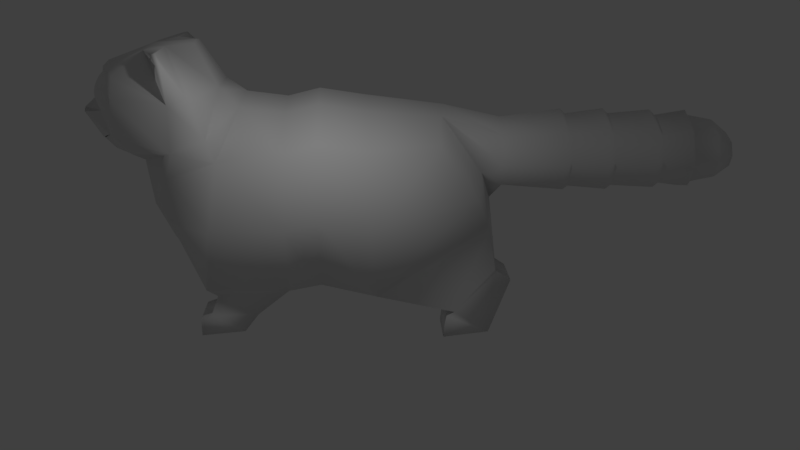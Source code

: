 # Source: ChubbyPallasCat.blend  (saved by Blender 2.79.0; exported with 4.5.12 LTS)
import bpy
from mathutils import Matrix  # noqa: F401  (used for matrix-valued properties, if any)

bpy.ops.wm.read_factory_settings(use_empty=True)
scene = bpy.context.scene
scene.name = 'Scene'

# ---- collections
col_collection_1 = bpy.data.collections.new('Collection 1'); scene.collection.children.link(col_collection_1)

# ---- materials (node trees are filled in below, after node groups)
mat_pallascat = bpy.data.materials.new('PallasCat')
mat_pallascat.alpha_threshold = 0.0
mat_pallascat.use_transparent_shadow = False
mat_pallascat.roughness = 0.5
mat_pallascat.specular_intensity = 0.0

# ---- material node trees

# ---- world
world_world = bpy.data.worlds.new('World'); scene.world = world_world
world_world.color = (0.05088, 0.05088, 0.05088)
world_world.use_sun_shadow = False
world_world.sun_shadow_jitter_overblur = 0.0
world_world.cycles.sampling_method = 'MANUAL'

# ---- cameras
cam_camera = bpy.data.cameras.new('Camera')
cam_camera.clip_end = 100.0
cam_camera.lens = 35.0
cam_camera.sensor_width = 32.0
cam_camera.sensor_height = 18.0
cam_camera.ortho_scale = 7.314
cam_camera.dof.focus_distance = 0.0
cam_camera.dof.aperture_fstop = 128.0

# ---- lights
light_lamp = bpy.data.lights.new('Lamp', 'POINT')
light_lamp.transmission_factor = 0.0
light_lamp.cutoff_distance = 30.0
light_lamp.energy = 100.0
light_lamp.shadow_buffer_clip_start = 1.001
light_lamp.shadow_soft_size = 0.1
light_lamp.shadow_maximum_resolution = 0.006
light_lamp.use_absolute_resolution = True

# ---- meshes
me_cube = bpy.data.meshes.new('Cube')
me_cube.from_pydata([(0.7202, -1.192, -0.1272), (1.287, -1.328, 1.46), (1.476, -1.192, -0.1272), (0.5431, -2.132, 2.932), (0.5431, -1.714, 1.46), (1.287, -1.628, 2.779), (1.476, -1.192, 0.1922), (0.4357, -1.022, 0.824), (1.626, 1.0, 0.8991), (1.476, -1.004, 0.2617), (1.626, 1.0, 3.438), (1.476, -0.4074, -0.05776), (1.626, -1.022, 0.824), (1.626, -0.7159, 3.139), (1.476, -0.157, 0.2716), (1.476, -0.8574, 0.6467), (1.866, 3.894, 2.005), (1.476, 3.25, 0.1746), (1.626, 3.094, 3.38), (1.476, 3.196, -0.2504), (1.476, 4.39, 0.8673), (1.476, 4.017, -0.1562), (1.626, 0.4238, 0.7887), (1.626, 0.4238, 3.297), (1.476, 3.388, 0.2471), (1.476, 4.114, 1.059), (1.866, 1.988, 0.754), (1.626, 1.816, 3.309), (0.7202, -1.192, 0.1922), (0.726, -0.3645, 3.909), (0.2895, 2.388, 0.3884), (0.726, 1.0, 0.8991), (0.7202, -0.8574, 0.6467), (0.7202, -1.004, 0.2617), (0.726, 1.816, 3.821), (0.726, 1.0, 3.95), (0.7202, -0.4074, -0.05776), (0.7202, -0.157, 0.2716), (0.4357, 0.4238, 0.7887), (0.726, 0.4238, 3.809), (0.3235, 4.121, 2.077), (0.6023, 3.184, 3.677), (0.7202, 3.388, 0.2471), (0.7202, 3.25, 0.1746), (0.7202, 3.196, -0.2504), (0.7202, 4.017, -0.1562), (0.7202, 4.39, 0.8673), (0.7202, 4.114, 1.059), (0.0, 3.965, 2.014), (0.0, 3.255, 3.781), (0.0, 1.0, 4.101), (0.0, 1.0, 0.8991), (0.0, -0.3339, 4.06), (0.0, -1.022, 0.824), (0.0, 0.4238, 0.7887), (0.0, 1.816, 3.972), (0.0, 1.988, 0.693), (0.0, -2.122, 2.947), (0.0, 0.4238, 3.961), (0.0, -1.714, 1.46), (0.6289, 3.928, 2.627), (1.457, -1.582, 2.031), (2.076, 1.0, 2.168), (1.877, -0.8687, 1.981), (1.877, 3.729, 2.478), (0.534, -2.028, 2.107), (2.076, 0.4238, 2.043), (2.076, 1.902, 2.031), (0.0, -2.028, 2.107), (0.0, -2.74, 4.636), (0.0, -1.893, 4.945), (1.024, -2.454, 4.508), (0.6358, -1.967, 4.891), (0.0, -2.859, 4.144), (1.605, -1.563, 4.775), (1.503, -1.47, 4.11), (1.167, -2.477, 4.144), (1.431, -1.662, 4.931), (1.503, -1.485, 3.271), (1.079, -2.443, 3.433), (0.2632, -1.893, 4.907), (0.4113, -2.74, 4.59), (0.4446, -2.859, 3.809), (1.605, -1.488, 4.787), (1.432, -1.588, 4.943), (0.6233, -2.689, 3.42), (0.0, -2.958, 3.292), (0.0, -3.255, 3.792), (0.2592, -3.195, 3.756), (0.0, -2.689, 3.045), (0.3271, -2.865, 3.292), (0.3048, -2.689, 3.095), (0.3762, -2.873, 3.316), (0.0, -2.984, 3.316), (0.2667, -1.157, 4.955), (0.6379, -1.593, 4.95), (1.507, -0.8686, 3.489), (0.0, -1.157, 4.993), (0.0, -0.748, 4.216), (1.505, -1.096, 4.168), (0.5077, -0.748, 4.216), (0.7815, 6.33, 2.823), (0.0, 4.305, 3.536), (0.0, 4.305, 2.241), (0.5697, 4.305, 2.386), (0.5488, 4.305, 3.301), (0.7579, 4.305, 2.825), (0.7834, 5.529, 2.823), (0.7579, 7.223, 2.825), (0.0, 5.529, 2.2), (0.5827, 5.529, 2.354), (0.0, 5.529, 3.581), (0.5604, 5.529, 3.331), (0.6958, 7.851, 2.825), (0.0, 6.33, 2.203), (0.5817, 6.33, 2.356), (0.0, 6.33, 3.578), (0.5596, 6.33, 3.329), (0.4176, 8.634, 2.842), (0.0, 7.223, 2.241), (0.5697, 7.223, 2.386), (0.0, 7.223, 3.536), (0.5488, 7.223, 3.301), (0.0, 7.851, 2.246), (0.5091, 7.851, 2.389), (0.0, 7.851, 3.531), (0.4883, 7.851, 3.298), (0.0, 8.419, 2.861), (0.0, 8.634, 2.563), (0.3275, 8.634, 2.632), (0.0, 8.634, 3.183), (0.3175, 8.634, 3.07), (0.8338, 5.434, 2.818), (0.5828, 5.434, 3.39), (0.0, 5.434, 3.672), (0.6079, 5.434, 2.291), (0.0, 5.434, 2.117), (0.0, 7.119, 2.145), (0.8168, 7.119, 2.82), (0.5994, 7.119, 2.312), (0.5752, 7.119, 3.37), (0.0, 7.119, 3.641), (0.0, 6.231, 3.673), (0.8343, 6.231, 2.818), (0.5828, 6.231, 3.391), (0.6079, 6.231, 2.29), (0.0, 6.231, 2.116), (0.0, 8.318, 2.331), (0.6035, 8.318, 2.83), (0.425, 8.318, 3.237), (0.4428, 8.318, 2.455), (0.0, 8.318, 3.437), (0.0, 7.795, 2.157), (0.7578, 7.795, 2.82), (0.5202, 7.795, 3.362), (0.5439, 7.795, 2.321), (0.0, 7.795, 3.629), (0.0, -3.1, 3.52), (0.1657, -3.115, 3.605), (0.0, -3.255, 3.776), (0.225, -3.18, 3.71), (0.0, -3.179, 3.644), (0.2083, -3.126, 3.638), (0.0715, -3.093, 3.537), (0.1148, -3.236, 3.771), (0.08874, -3.185, 3.655), (0.0, -3.253, 3.789), (0.2435, -3.173, 3.717), (0.1167, -3.227, 3.776), (0.1186, -3.101, 3.571), (0.1747, -3.215, 3.756), (0.1592, -3.204, 3.688), (0.1835, -3.213, 3.767), (0.5926, -2.566, 3.233), (0.82, -2.293, 3.106), (0.4473, -2.887, 4.289), (0.4473, -2.813, 4.434), (0.4473, -2.698, 4.549), (0.4473, -2.231, 4.623), (0.4473, -2.086, 4.549), (0.4473, -1.897, 4.289), (0.4473, -1.872, 4.128), (0.5419, -2.887, 4.258), (0.6272, -2.813, 4.376), (0.6948, -2.698, 4.469), (0.7383, -2.553, 4.529), (0.7533, -2.392, 4.549), (0.7383, -2.231, 4.529), (0.6948, -2.086, 4.469), (0.6272, -1.971, 4.376), (0.5419, -1.897, 4.258), (0.6003, -2.887, 4.178), (0.7383, -2.813, 4.223), (0.8478, -2.698, 4.258), (0.9181, -2.553, 4.281), (0.9423, -2.392, 4.289), (0.9181, -2.231, 4.281), (0.8478, -2.086, 4.258), (0.7383, -1.971, 4.223), (0.6003, -1.897, 4.178), (0.6003, -2.887, 4.079), (0.7383, -2.813, 4.034), (0.8478, -2.698, 3.998), (0.9181, -2.553, 3.975), (0.9423, -2.392, 3.967), (0.9181, -2.231, 3.975), (0.8478, -2.086, 3.998), (0.7383, -1.971, 4.034), (0.6003, -1.897, 4.079), (0.5419, -2.887, 3.998), (0.6272, -2.813, 3.881), (0.6948, -2.698, 3.788), (0.7383, -2.553, 3.728), (0.7533, -2.392, 3.707), (0.7383, -2.231, 3.728), (0.6948, -2.086, 3.788), (0.6272, -1.971, 3.881), (0.5419, -1.897, 3.998), (0.4473, -2.887, 3.967), (0.4473, -2.813, 3.822), (0.4473, -2.698, 3.707), (0.4473, -2.553, 3.633), (0.4473, -2.392, 3.608), (0.4473, -2.231, 3.633), (0.4473, -2.086, 3.707), (0.4473, -1.971, 3.822), (0.4473, -1.897, 3.967), (0.4473, -2.912, 4.128), (0.3528, -2.887, 3.998), (0.2675, -2.813, 3.881), (0.1999, -2.698, 3.788), (0.1564, -2.553, 3.728), (0.1414, -2.392, 3.707), (0.1564, -2.231, 3.728), (0.1999, -2.086, 3.788), (0.2675, -1.971, 3.881), (0.3528, -1.897, 3.998), (0.2944, -2.887, 4.079), (0.1564, -2.813, 4.034), (0.0469, -2.698, 3.998), (-0.02341, -2.553, 3.975), (-0.04764, -2.392, 3.967), (-0.02341, -2.231, 3.975), (0.0469, -2.086, 3.998), (0.1564, -1.971, 4.034), (0.2944, -1.897, 4.079), (0.2944, -2.887, 4.178), (0.1564, -2.813, 4.223), (0.0469, -2.698, 4.258), (-0.02341, -2.553, 4.281), (-0.04764, -2.392, 4.289), (-0.02341, -2.231, 4.281), (0.0469, -2.086, 4.258), (0.1564, -1.971, 4.223), (0.2944, -1.897, 4.178), (0.3528, -2.887, 4.258), (0.2675, -2.813, 4.376), (0.1999, -2.698, 4.469), (0.1564, -2.553, 4.529), (0.1414, -2.392, 4.549), (0.1564, -2.231, 4.529), (0.1999, -2.086, 4.469), (0.2675, -1.971, 4.376), (0.3528, -1.897, 4.258), (0.4473, -2.553, 4.623), (0.4473, -2.392, 4.649), (0.4473, -1.971, 4.434)], [], [(36, 0, 28, 33), (40, 47, 42, 30), (63, 13, 5, 61), (47, 46, 45, 42), (41, 49, 55, 34), (14, 15, 9, 11), (22, 12, 15, 14), (67, 27, 10, 62), (38, 54, 51, 31), (21, 24, 17, 19), (66, 23, 13, 63), (45, 44, 43, 42), (7, 53, 54, 38), (38, 37, 32, 7), (11, 36, 37, 14), (25, 47, 40, 16), (64, 67, 26, 16), (37, 36, 33, 32), (30, 56, 48, 40), (62, 10, 23, 66), (25, 24, 21, 20), (14, 37, 38, 22), (24, 42, 43, 17), (16, 26, 24, 25), (11, 9, 6, 2), (22, 38, 31, 8), (10, 35, 39, 23), (18, 41, 34, 27), (9, 33, 28, 6), (61, 65, 4, 1), (19, 44, 45, 21), (2, 0, 36, 11), (8, 31, 30, 26), (17, 43, 44, 19), (15, 32, 33, 9), (21, 45, 46, 20), (6, 28, 0, 2), (23, 39, 29, 13), (27, 34, 35, 10), (64, 60, 41, 18), (26, 30, 42, 24), (12, 7, 32, 15), (20, 46, 47, 25), (1, 4, 7, 12), (34, 55, 50, 35), (39, 58, 52, 29), (35, 50, 58, 39), (65, 68, 59, 4), (31, 51, 56, 30), (4, 59, 53, 7), (40, 48, 103, 104), (60, 40, 104, 106), (3, 57, 68, 65), (16, 40, 60, 64), (5, 3, 65, 61), (8, 62, 66, 22), (18, 27, 67, 64), (22, 66, 63, 12), (26, 67, 62, 8), (12, 63, 61, 1), (70, 80, 94, 97), (75, 72, 71, 76), (82, 81, 69, 73), (80, 70, 69, 81), (266, 179, 188, 189), (78, 75, 76, 79), (75, 78, 96, 99), (99, 95, 84, 83), (265, 264, 185, 186), (5, 78, 79, 174, 3), (82, 73, 87, 88), (79, 76, 82), (72, 80, 81, 71), (76, 71, 81, 82), (92, 88, 87, 93), (91, 90, 86, 89), (57, 3, 91, 89), (85, 82, 88, 92), (100, 94, 95, 99), (99, 96, 100), (98, 97, 94, 100), (80, 72, 95, 94), (77, 74, 83, 84), (72, 75, 74, 77), (75, 99, 83, 74), (95, 72, 77, 84), (100, 29, 52, 98), (29, 100, 96, 13), (13, 96, 78, 5), (41, 60, 106, 105), (49, 41, 105, 102), (134, 133, 112, 111), (133, 132, 107, 112), (142, 144, 117, 116), (144, 143, 101, 117), (132, 135, 110, 107), (135, 136, 109, 110), (140, 138, 108, 122), (139, 137, 119, 120), (143, 145, 115, 101), (145, 146, 114, 115), (154, 153, 113, 126), (155, 152, 123, 124), (141, 140, 122, 121), (138, 139, 120, 108), (149, 148, 118, 131), (150, 147, 128, 129), (156, 154, 126, 125), (153, 155, 124, 113), (131, 118, 127, 130), (118, 129, 128, 127), (151, 149, 131, 130), (148, 150, 129, 118), (104, 103, 136, 135), (106, 104, 135, 132), (105, 106, 132, 133), (102, 105, 133, 134), (101, 115, 139, 138), (116, 117, 140, 141), (115, 114, 137, 139), (117, 101, 138, 140), (110, 109, 146, 145), (107, 110, 145, 143), (112, 107, 143, 144), (111, 112, 144, 142), (113, 124, 150, 148), (125, 126, 149, 151), (124, 123, 147, 150), (126, 113, 148, 149), (108, 120, 155, 153), (121, 122, 154, 156), (120, 119, 152, 155), (122, 108, 153, 154), (171, 162, 160, 170), (169, 158, 162, 171), (157, 163, 165, 161), (161, 165, 164, 159), (170, 160, 167, 172), (159, 164, 168, 166), (160, 162, 167), (164, 170, 172, 168), (163, 169, 171, 165), (165, 171, 170, 164), (82, 85, 79), (3, 174, 173, 91), (91, 173, 85, 90), (173, 174, 79, 85), (175, 227, 182), (176, 175, 182, 183), (180, 266, 189, 190), (178, 265, 186, 187), (177, 176, 183, 184), (181, 180, 190), (179, 178, 187, 188), (264, 177, 184, 185), (189, 188, 197, 198), (186, 185, 194, 195), (183, 182, 191, 192), (190, 189, 198, 199), (187, 186, 195, 196), (184, 183, 192, 193), (181, 190, 199), (188, 187, 196, 197), (185, 184, 193, 194), (182, 227, 191), (194, 193, 202, 203), (191, 227, 200), (198, 197, 206, 207), (195, 194, 203, 204), (192, 191, 200, 201), (199, 198, 207, 208), (196, 195, 204, 205), (193, 192, 201, 202), (181, 199, 208), (197, 196, 205, 206), (206, 205, 214, 215), (203, 202, 211, 212), (200, 227, 209), (207, 206, 215, 216), (204, 203, 212, 213), (201, 200, 209, 210), (208, 207, 216, 217), (205, 204, 213, 214), (202, 201, 210, 211), (181, 208, 217), (211, 210, 219, 220), (181, 217, 226), (215, 214, 223, 224), (212, 211, 220, 221), (209, 227, 218), (216, 215, 224, 225), (213, 212, 221, 222), (210, 209, 218, 219), (217, 216, 225, 226), (214, 213, 222, 223), (226, 225, 235, 236), (223, 222, 232, 233), (220, 219, 229, 230), (181, 226, 236), (224, 223, 233, 234), (221, 220, 230, 231), (218, 227, 228), (225, 224, 234, 235), (222, 221, 231, 232), (219, 218, 228, 229), (232, 231, 240, 241), (229, 228, 237, 238), (236, 235, 244, 245), (233, 232, 241, 242), (230, 229, 238, 239), (181, 236, 245), (234, 233, 242, 243), (231, 230, 239, 240), (228, 227, 237), (235, 234, 243, 244), (237, 227, 246), (244, 243, 252, 253), (241, 240, 249, 250), (238, 237, 246, 247), (245, 244, 253, 254), (242, 241, 250, 251), (239, 238, 247, 248), (181, 245, 254), (243, 242, 251, 252), (240, 239, 248, 249), (249, 248, 257, 258), (246, 227, 255), (253, 252, 261, 262), (250, 249, 258, 259), (247, 246, 255, 256), (254, 253, 262, 263), (251, 250, 259, 260), (248, 247, 256, 257), (181, 254, 263), (252, 251, 260, 261), (181, 263, 180), (261, 260, 178, 179), (258, 257, 177, 264), (255, 227, 175), (262, 261, 179, 266), (259, 258, 264, 265), (256, 255, 175, 176), (263, 262, 266, 180), (260, 259, 265, 178), (257, 256, 176, 177)])
me_cube.polygons.foreach_set('use_smooth', [True] * 245)
_uv = me_cube.uv_layers.new(name='UVMap')
_uv.uv.foreach_set('vector', [0.304, 0.5057, 0.3165, 0.5618, 0.2962, 0.5682, 0.2791, 0.5577, 0.08895, 0.09305, 0.1675, 0.06627, 0.2576, 0.1248, 0.2333, 0.2216, 0.4311, 0.2611, 0.4587, 0.3586, 0.3699, 0.3476, 0.3642, 0.2817, 0.1675, 0.06627, 0.1834, 0.05186, 0.2401, 0.04718, 0.2576, 0.1248, 0.4503, 0.6613, 0.3969, 0.6501, 0.4212, 0.5324, 0.48, 0.5444, 0.4554, 0.1029, 0.4013, 0.1439, 0.3838, 0.1134, 0.4299, 0.0784, 0.5142, 0.1365, 0.3945, 0.1673, 0.4013, 0.1439, 0.4554, 0.1029, 0.6603, 0.2213, 0.6746, 0.3357, 0.608, 0.3585, 0.5877, 0.2466, 0.2443, 0.4007, 0.2023, 0.3914, 0.2084, 0.3428, 0.2701, 0.3448, 0.8083, 0.001712, 0.762, 0.04403, 0.7493, 0.04014, 0.7381, 0.005367, 0.5385, 0.246, 0.5576, 0.3561, 0.4587, 0.3586, 0.4311, 0.2611, 0.2401, 0.04718, 0.2885, 0.07767, 0.2762, 0.1125, 0.2576, 0.1248, 0.1873, 0.5443, 0.1512, 0.5202, 0.2023, 0.3914, 0.2443, 0.4007, 0.2443, 0.4007, 0.2844, 0.4753, 0.2249, 0.5503, 0.1873, 0.5443, 0.3622, 0.4822, 0.304, 0.5057, 0.2844, 0.4753, 0.3499, 0.4504, 0.1505, 0.01524, 0.1675, 0.06627, 0.08895, 0.09305, 0.08573, 0.003177, 0.8207, 0.2317, 0.6603, 0.2213, 0.6494, 0.1116, 0.8277, 0.1924, 0.2844, 0.4753, 0.304, 0.5057, 0.2791, 0.5577, 0.2249, 0.5503, 0.2333, 0.2216, 0.208, 0.2609, 0.0808, 0.122, 0.08895, 0.09305, 0.5877, 0.2466, 0.608, 0.3585, 0.5576, 0.3561, 0.5385, 0.246, 0.8358, 0.1006, 0.762, 0.04403, 0.8083, 0.001712, 0.8558, 0.08013, 0.3499, 0.4504, 0.2844, 0.4753, 0.2443, 0.4007, 0.348, 0.3875, 0.331, 0.1406, 0.2576, 0.1248, 0.2762, 0.1125, 0.3335, 0.1317, 0.8277, 0.1924, 0.6494, 0.1116, 0.762, 0.04403, 0.8358, 0.1006, 0.4299, 0.0784, 0.3838, 0.1134, 0.367, 0.11, 0.3627, 0.08305, 0.348, 0.3875, 0.2443, 0.4007, 0.2701, 0.3448, 0.3449, 0.3407, 0.5709, 0.4948, 0.4897, 0.4784, 0.5032, 0.4324, 0.5858, 0.4499, 0.5415, 0.6626, 0.4503, 0.6613, 0.48, 0.5444, 0.5631, 0.5607, 0.2841, 0.6207, 0.2791, 0.5577, 0.2962, 0.5682, 0.2976, 0.6199, 0.1525, 0.7003, 0.08068, 0.6538, 0.1244, 0.6135, 0.1822, 0.6537, 0.827, 0.9093, 0.827, 0.8451, 0.8971, 0.8451, 0.8971, 0.9108, 0.8563, 0.06442, 0.8563, 0.001224, 0.9232, 0.001224, 0.9232, 0.06442, 0.3449, 0.3407, 0.2701, 0.3448, 0.2333, 0.2216, 0.3622, 0.26, 0.3335, 0.1317, 0.2762, 0.1125, 0.2885, 0.07767, 0.3455, 0.09645, 0.2587, 0.6275, 0.2249, 0.5503, 0.2791, 0.5577, 0.2841, 0.6207, 0.2365, 0.005439, 0.2401, 0.04718, 0.1834, 0.05186, 0.1742, 0.009163, 0.2976, 0.6199, 0.2962, 0.5682, 0.3165, 0.5618, 0.3247, 0.6174, 0.5858, 0.4499, 0.5032, 0.4324, 0.5138, 0.3685, 0.6134, 0.361, 0.5631, 0.5607, 0.48, 0.5444, 0.4897, 0.4784, 0.5709, 0.4948, 0.5871, 0.7409, 0.4749, 0.7867, 0.4503, 0.6613, 0.5415, 0.6626, 0.3622, 0.26, 0.2333, 0.2216, 0.2576, 0.1248, 0.331, 0.1406, 0.248, 0.6457, 0.1873, 0.5443, 0.2249, 0.5503, 0.2587, 0.6275, 0.1742, 0.009163, 0.1834, 0.05186, 0.1675, 0.06627, 0.1505, 0.01524, 0.1822, 0.6537, 0.1244, 0.6135, 0.1873, 0.5443, 0.248, 0.6457, 0.48, 0.5444, 0.4212, 0.5324, 0.4317, 0.4666, 0.4897, 0.4784, 0.5032, 0.4324, 0.444, 0.42, 0.4545, 0.3591, 0.5138, 0.3685, 0.4897, 0.4784, 0.4317, 0.4666, 0.444, 0.42, 0.5032, 0.4324, 0.08068, 0.6538, 0.04916, 0.6227, 0.09273, 0.5803, 0.1244, 0.6135, 0.2701, 0.3448, 0.2084, 0.3428, 0.208, 0.2609, 0.2333, 0.2216, 0.1244, 0.6135, 0.09273, 0.5803, 0.1512, 0.5202, 0.1873, 0.5443, 0.4859, 0.8473, 0.4992, 0.8737, 0.466, 0.8737, 0.457, 0.8268, 0.4749, 0.7867, 0.4859, 0.8473, 0.457, 0.8268, 0.432, 0.7946, 0.03394, 0.7044, 0.001797, 0.6739, 0.04916, 0.6227, 0.08068, 0.6538, 0.6052, 0.7797, 0.4859, 0.8473, 0.4749, 0.7867, 0.5871, 0.7409, 0.1017, 0.7416, 0.03394, 0.7044, 0.08068, 0.6538, 0.1525, 0.7003, 0.5648, 0.1348, 0.5877, 0.2466, 0.5385, 0.246, 0.5142, 0.1365, 0.7829, 0.3206, 0.6746, 0.3357, 0.6603, 0.2213, 0.8207, 0.2317, 0.5142, 0.1365, 0.5385, 0.246, 0.4311, 0.2611, 0.3945, 0.1673, 0.6494, 0.1116, 0.6603, 0.2213, 0.5877, 0.2466, 0.5648, 0.1348, 0.3945, 0.1673, 0.4311, 0.2611, 0.3642, 0.2817, 0.3627, 0.2262, 0.0002473, 0.7901, 0.01955, 0.7789, 0.04847, 0.8303, 0.03039, 0.8421, 0.7938, 0.7948, 0.6876, 0.8319, 0.6956, 0.7748, 0.7178, 0.7539, 0.6679, 0.6998, 0.6498, 0.7648, 0.6139, 0.7681, 0.6201, 0.7205, 0.6534, 0.8466, 0.6288, 0.8523, 0.6139, 0.7681, 0.6498, 0.7648, 0.9001, 0.7985, 0.9068, 0.8076, 0.8889, 0.8142, 0.8888, 0.8028, 0.8265, 0.7276, 0.7938, 0.7948, 0.7178, 0.7539, 0.7415, 0.7039, 0.1791, 0.7602, 0.2487, 0.7749, 0.2206, 0.8274, 0.1655, 0.7911, 0.1655, 0.7911, 0.05959, 0.785, 0.1126, 0.7476, 0.1303, 0.748, 0.8882, 0.7199, 0.8885, 0.7023, 0.9145, 0.6934, 0.9246, 0.7081, 0.8265, 0.678, 0.8265, 0.7276, 0.7415, 0.7039, 0.7516, 0.6695, 0.7574, 0.6384, 0.6679, 0.6998, 0.6201, 0.7205, 0.6229, 0.6712, 0.6444, 0.6782, 0.7415, 0.7039, 0.7178, 0.7539, 0.6679, 0.6998, 0.6876, 0.8319, 0.6534, 0.8466, 0.6498, 0.7648, 0.6956, 0.7748, 0.7178, 0.7539, 0.6956, 0.7748, 0.6498, 0.7648, 0.6679, 0.6998, 0.686, 0.6572, 0.6444, 0.6782, 0.6229, 0.6712, 0.6556, 0.6334, 0.7028, 0.6404, 0.6849, 0.6548, 0.6642, 0.6335, 0.6911, 0.6163, 0.7387, 0.5941, 0.7574, 0.6384, 0.7028, 0.6404, 0.6911, 0.6163, 0.7056, 0.68, 0.6679, 0.6998, 0.6444, 0.6782, 0.686, 0.6572, 0.1129, 0.8661, 0.04847, 0.8303, 0.05959, 0.785, 0.1655, 0.7911, 0.1655, 0.7911, 0.2206, 0.8274, 0.1129, 0.8661, 0.07878, 0.8948, 0.03039, 0.8421, 0.04847, 0.8303, 0.1129, 0.8661, 0.01955, 0.7789, 0.0423, 0.7583, 0.05959, 0.785, 0.04847, 0.8303, 0.11, 0.7421, 0.1305, 0.7421, 0.1303, 0.748, 0.1126, 0.7476, 0.6876, 0.8319, 0.7938, 0.7948, 0.7788, 0.8531, 0.7576, 0.8605, 0.1791, 0.7602, 0.1655, 0.7911, 0.1303, 0.748, 0.1305, 0.7421, 0.05959, 0.785, 0.0423, 0.7583, 0.11, 0.7421, 0.1126, 0.7476, 0.1129, 0.8661, 0.1531, 0.8902, 0.101, 0.9235, 0.07878, 0.8948, 0.1531, 0.8902, 0.1129, 0.8661, 0.2206, 0.8274, 0.2524, 0.8438, 0.2524, 0.8438, 0.2206, 0.8274, 0.2487, 0.7749, 0.2962, 0.7645, 0.4503, 0.6613, 0.4749, 0.7867, 0.432, 0.7946, 0.4081, 0.7587, 0.3969, 0.6501, 0.4503, 0.6613, 0.4081, 0.7587, 0.3627, 0.7356, 0.7289, 0.5936, 0.7242, 0.5318, 0.7349, 0.5287, 0.7414, 0.5885, 0.7242, 0.5318, 0.7241, 0.4733, 0.7336, 0.4737, 0.7349, 0.5287, 0.8083, 0.5845, 0.8001, 0.5277, 0.8102, 0.5243, 0.8199, 0.5787, 0.8001, 0.5277, 0.7986, 0.474, 0.8077, 0.4744, 0.8102, 0.5243, 0.7241, 0.4733, 0.7238, 0.4197, 0.7348, 0.4225, 0.7336, 0.4737, 0.7238, 0.4197, 0.7302, 0.3591, 0.743, 0.363, 0.7348, 0.4225, 0.8754, 0.5199, 0.8729, 0.4752, 0.8813, 0.4757, 0.8845, 0.5161, 0.8756, 0.4345, 0.8893, 0.3876, 0.9002, 0.3933, 0.885, 0.4382, 0.7986, 0.474, 0.8002, 0.4249, 0.8105, 0.4282, 0.8077, 0.4744, 0.8002, 0.4249, 0.8104, 0.3698, 0.8223, 0.3746, 0.8105, 0.4282, 0.9254, 0.5131, 0.9204, 0.4761, 0.9252, 0.4765, 0.9305, 0.5099, 0.9257, 0.4429, 0.9432, 0.4088, 0.9493, 0.4143, 0.931, 0.4461, 0.887, 0.5684, 0.8754, 0.5199, 0.8845, 0.5161, 0.8976, 0.5618, 0.8729, 0.4752, 0.8756, 0.4345, 0.885, 0.4382, 0.8813, 0.4757, 0.9589, 0.5006, 0.9538, 0.4772, 0.9724, 0.4774, 0.9758, 0.4897, 0.9577, 0.4557, 0.9755, 0.4335, 0.991, 0.4544, 0.9751, 0.466, 0.9413, 0.5492, 0.9254, 0.5131, 0.9305, 0.5099, 0.9469, 0.5429, 0.9204, 0.4761, 0.9257, 0.4429, 0.931, 0.4461, 0.9252, 0.4765, 0.9758, 0.4897, 0.9724, 0.4774, 0.9998, 0.4781, 0.9911, 0.504, 0.9724, 0.4774, 0.9751, 0.466, 0.991, 0.4544, 0.9998, 0.4781, 0.9737, 0.5256, 0.9589, 0.5006, 0.9758, 0.4897, 0.9911, 0.504, 0.9538, 0.4772, 0.9577, 0.4557, 0.9751, 0.466, 0.9724, 0.4774, 0.6149, 0.4237, 0.6139, 0.3611, 0.7302, 0.3591, 0.7238, 0.4197, 0.6151, 0.4733, 0.6149, 0.4237, 0.7238, 0.4197, 0.7241, 0.4733, 0.6146, 0.527, 0.6151, 0.4733, 0.7241, 0.4733, 0.7242, 0.5318, 0.6139, 0.5891, 0.6146, 0.527, 0.7242, 0.5318, 0.7289, 0.5936, 0.8077, 0.4744, 0.8105, 0.4282, 0.8756, 0.4345, 0.8729, 0.4752, 0.8199, 0.5787, 0.8102, 0.5243, 0.8754, 0.5199, 0.887, 0.5684, 0.8105, 0.4282, 0.8223, 0.3746, 0.8893, 0.3876, 0.8756, 0.4345, 0.8102, 0.5243, 0.8077, 0.4744, 0.8729, 0.4752, 0.8754, 0.5199, 0.7348, 0.4225, 0.743, 0.363, 0.8104, 0.3698, 0.8002, 0.4249, 0.7336, 0.4737, 0.7348, 0.4225, 0.8002, 0.4249, 0.7986, 0.474, 0.7349, 0.5287, 0.7336, 0.4737, 0.7986, 0.474, 0.8001, 0.5277, 0.7414, 0.5885, 0.7349, 0.5287, 0.8001, 0.5277, 0.8083, 0.5845, 0.9252, 0.4765, 0.931, 0.4461, 0.9577, 0.4557, 0.9538, 0.4772, 0.9469, 0.5429, 0.9305, 0.5099, 0.9589, 0.5006, 0.9737, 0.5256, 0.931, 0.4461, 0.9493, 0.4143, 0.9755, 0.4335, 0.9577, 0.4557, 0.9305, 0.5099, 0.9252, 0.4765, 0.9538, 0.4772, 0.9589, 0.5006, 0.8813, 0.4757, 0.885, 0.4382, 0.9257, 0.4429, 0.9204, 0.4761, 0.8976, 0.5618, 0.8845, 0.5161, 0.9254, 0.5131, 0.9413, 0.5492, 0.885, 0.4382, 0.9002, 0.3933, 0.9432, 0.4088, 0.9257, 0.4429, 0.8845, 0.5161, 0.8813, 0.4757, 0.9204, 0.4761, 0.9254, 0.5131, 0.3124, 0.763, 0.3211, 0.763, 0.3153, 0.7683, 0.3088, 0.7677, 0.3214, 0.7529, 0.3214, 0.7582, 0.3211, 0.763, 0.3124, 0.763, 0.3181, 0.7421, 0.3211, 0.7478, 0.3115, 0.7564, 0.3078, 0.7497, 0.3078, 0.7497, 0.3115, 0.7564, 0.3044, 0.7645, 0.2975, 0.7577, 0.3088, 0.7677, 0.3153, 0.7683, 0.3162, 0.7699, 0.3087, 0.7689, 0.2975, 0.7577, 0.3044, 0.7645, 0.3041, 0.7652, 0.2967, 0.7585, 0.3153, 0.7683, 0.3211, 0.763, 0.3162, 0.7699, 0.3044, 0.7645, 0.3088, 0.7677, 0.3087, 0.7689, 0.3041, 0.7652, 0.3211, 0.7478, 0.3214, 0.7529, 0.3124, 0.763, 0.3115, 0.7564, 0.3115, 0.7564, 0.3124, 0.763, 0.3088, 0.7677, 0.3044, 0.7645, 0.6679, 0.6998, 0.7056, 0.68, 0.7415, 0.7039, 0.7574, 0.6384, 0.7516, 0.6695, 0.719, 0.6652, 0.7028, 0.6404, 0.7028, 0.6404, 0.719, 0.6652, 0.7056, 0.68, 0.6849, 0.6548, 0.719, 0.6652, 0.7516, 0.6695, 0.7415, 0.7039, 0.7056, 0.68, 0.8881, 0.6672, 0.8878, 0.6574, 0.8937, 0.665, 0.8884, 0.6773, 0.8881, 0.6672, 0.8937, 0.665, 0.8999, 0.673, 0.8939, 0.7906, 0.9001, 0.7985, 0.8888, 0.8028, 0.8883, 0.7928, 0.9147, 0.8187, 0.9247, 0.8331, 0.8895, 0.8447, 0.8889, 0.828, 0.8887, 0.6886, 0.8884, 0.6773, 0.8999, 0.673, 0.9066, 0.6821, 0.8879, 0.7831, 0.8939, 0.7906, 0.8883, 0.7928, 0.9068, 0.8076, 0.9147, 0.8187, 0.8889, 0.828, 0.8889, 0.8142, 0.8885, 0.7023, 0.8887, 0.6886, 0.9066, 0.6821, 0.9145, 0.6934, 0.8888, 0.8028, 0.8889, 0.8142, 0.8703, 0.809, 0.8771, 0.7996, 0.9246, 0.7081, 0.9145, 0.6934, 0.9306, 0.671, 0.9475, 0.6771, 0.8999, 0.673, 0.8937, 0.665, 0.8971, 0.6601, 0.9068, 0.6629, 0.8883, 0.7928, 0.8888, 0.8028, 0.8771, 0.7996, 0.8825, 0.7911, 0.8889, 0.828, 0.8895, 0.8447, 0.8531, 0.8356, 0.8626, 0.8203, 0.9066, 0.6821, 0.8999, 0.673, 0.9068, 0.6629, 0.9175, 0.6664, 0.8879, 0.7831, 0.8883, 0.7928, 0.8825, 0.7911, 0.8889, 0.8142, 0.8889, 0.828, 0.8626, 0.8203, 0.8703, 0.809, 0.9145, 0.6934, 0.9066, 0.6821, 0.9175, 0.6664, 0.9306, 0.671, 0.8937, 0.665, 0.8878, 0.6574, 0.8971, 0.6601, 0.9306, 0.671, 0.9175, 0.6664, 0.9171, 0.6473, 0.9304, 0.6433, 0.8971, 0.6601, 0.8878, 0.6574, 0.8968, 0.6541, 0.8771, 0.7996, 0.8703, 0.809, 0.859, 0.7935, 0.8696, 0.7901, 0.9475, 0.6771, 0.9306, 0.671, 0.9304, 0.6433, 0.9478, 0.6382, 0.9068, 0.6629, 0.8971, 0.6601, 0.8968, 0.6541, 0.9063, 0.6508, 0.8825, 0.7911, 0.8771, 0.7996, 0.8696, 0.7901, 0.8789, 0.7864, 0.8626, 0.8203, 0.8531, 0.8356, 0.827, 0.805, 0.8456, 0.7983, 0.9175, 0.6664, 0.9068, 0.6629, 0.9063, 0.6508, 0.9171, 0.6473, 0.8879, 0.7831, 0.8825, 0.7911, 0.8789, 0.7864, 0.8703, 0.809, 0.8626, 0.8203, 0.8456, 0.7983, 0.859, 0.7935, 0.859, 0.7935, 0.8456, 0.7983, 0.8446, 0.77, 0.858, 0.7744, 0.9304, 0.6433, 0.9171, 0.6473, 0.9054, 0.6319, 0.9139, 0.6208, 0.8968, 0.6541, 0.8878, 0.6574, 0.8931, 0.6495, 0.8696, 0.7901, 0.859, 0.7935, 0.858, 0.7744, 0.869, 0.7779, 0.9478, 0.6382, 0.9304, 0.6433, 0.9139, 0.6208, 0.925, 0.6065, 0.9063, 0.6508, 0.8968, 0.6541, 0.8931, 0.6495, 0.8987, 0.6413, 0.8789, 0.7864, 0.8696, 0.7901, 0.869, 0.7779, 0.8787, 0.7805, 0.8456, 0.7983, 0.827, 0.805, 0.827, 0.764, 0.8446, 0.77, 0.9171, 0.6473, 0.9063, 0.6508, 0.8987, 0.6413, 0.9054, 0.6319, 0.8879, 0.7831, 0.8789, 0.7864, 0.8787, 0.7805, 0.9054, 0.6319, 0.8987, 0.6413, 0.8872, 0.6375, 0.8869, 0.6262, 0.8879, 0.7831, 0.8787, 0.7805, 0.8818, 0.7755, 0.858, 0.7744, 0.8446, 0.77, 0.8607, 0.747, 0.8688, 0.7584, 0.9139, 0.6208, 0.9054, 0.6319, 0.8869, 0.6262, 0.8873, 0.6123, 0.8931, 0.6495, 0.8878, 0.6574, 0.8874, 0.6477, 0.869, 0.7779, 0.858, 0.7744, 0.8688, 0.7584, 0.8757, 0.7676, 0.925, 0.6065, 0.9139, 0.6208, 0.8873, 0.6123, 0.8879, 0.5941, 0.8987, 0.6413, 0.8931, 0.6495, 0.8874, 0.6477, 0.8872, 0.6375, 0.8787, 0.7805, 0.869, 0.7779, 0.8757, 0.7676, 0.8818, 0.7755, 0.8446, 0.77, 0.827, 0.764, 0.8504, 0.7323, 0.8607, 0.747, 0.8818, 0.7755, 0.8757, 0.7676, 0.8872, 0.7631, 0.8874, 0.7734, 0.8607, 0.747, 0.8504, 0.7323, 0.8867, 0.7204, 0.887, 0.7377, 0.8869, 0.6262, 0.8872, 0.6375, 0.8756, 0.6419, 0.8688, 0.6326, 0.8879, 0.7831, 0.8818, 0.7755, 0.8874, 0.7734, 0.8688, 0.7584, 0.8607, 0.747, 0.887, 0.7377, 0.8868, 0.7517, 0.8873, 0.6123, 0.8869, 0.6262, 0.8688, 0.6326, 0.8608, 0.6211, 0.8874, 0.6477, 0.8878, 0.6574, 0.8819, 0.6499, 0.8757, 0.7676, 0.8688, 0.7584, 0.8868, 0.7517, 0.8872, 0.7631, 0.8879, 0.5941, 0.8873, 0.6123, 0.8608, 0.6211, 0.8505, 0.606, 0.8872, 0.6375, 0.8874, 0.6477, 0.8819, 0.6499, 0.8756, 0.6419, 0.8505, 0.606, 0.8608, 0.6211, 0.8445, 0.644, 0.827, 0.6379, 0.8756, 0.6419, 0.8819, 0.6499, 0.8785, 0.6548, 0.8687, 0.6521, 0.8874, 0.7734, 0.8872, 0.7631, 0.899, 0.7668, 0.8932, 0.775, 0.887, 0.7377, 0.8867, 0.7204, 0.9247, 0.7304, 0.9135, 0.7463, 0.8688, 0.6326, 0.8756, 0.6419, 0.8687, 0.6521, 0.8578, 0.6486, 0.8879, 0.7831, 0.8874, 0.7734, 0.8932, 0.775, 0.8868, 0.7517, 0.887, 0.7377, 0.9135, 0.7463, 0.9052, 0.7572, 0.8608, 0.6211, 0.8688, 0.6326, 0.8578, 0.6486, 0.8445, 0.644, 0.8819, 0.6499, 0.8878, 0.6574, 0.8785, 0.6548, 0.8872, 0.7631, 0.8868, 0.7517, 0.9052, 0.7572, 0.899, 0.7668, 0.8785, 0.6548, 0.8878, 0.6574, 0.8786, 0.6608, 0.899, 0.7668, 0.9052, 0.7572, 0.917, 0.7725, 0.9062, 0.7764, 0.827, 0.6379, 0.8445, 0.644, 0.8453, 0.672, 0.827, 0.6784, 0.8687, 0.6521, 0.8785, 0.6548, 0.8786, 0.6608, 0.8693, 0.6643, 0.8932, 0.775, 0.899, 0.7668, 0.9062, 0.7764, 0.8969, 0.7796, 0.9135, 0.7463, 0.9247, 0.7304, 0.9481, 0.7632, 0.9304, 0.7685, 0.8578, 0.6486, 0.8687, 0.6521, 0.8693, 0.6643, 0.8585, 0.6679, 0.8879, 0.7831, 0.8932, 0.775, 0.8969, 0.7796, 0.9052, 0.7572, 0.9135, 0.7463, 0.9304, 0.7685, 0.917, 0.7725, 0.8445, 0.644, 0.8578, 0.6486, 0.8585, 0.6679, 0.8453, 0.672, 0.8453, 0.672, 0.8585, 0.6679, 0.8703, 0.6832, 0.8619, 0.6945, 0.8786, 0.6608, 0.8878, 0.6574, 0.8824, 0.6654, 0.9062, 0.7764, 0.917, 0.7725, 0.9176, 0.7918, 0.9068, 0.7884, 0.827, 0.6784, 0.8453, 0.672, 0.8619, 0.6945, 0.8522, 0.7086, 0.8693, 0.6643, 0.8786, 0.6608, 0.8824, 0.6654, 0.8769, 0.6736, 0.8969, 0.7796, 0.9062, 0.7764, 0.9068, 0.7884, 0.8972, 0.7856, 0.9304, 0.7685, 0.9481, 0.7632, 0.9476, 0.8024, 0.9306, 0.7963, 0.8585, 0.6679, 0.8693, 0.6643, 0.8769, 0.6736, 0.8703, 0.6832, 0.8879, 0.7831, 0.8969, 0.7796, 0.8972, 0.7856, 0.917, 0.7725, 0.9304, 0.7685, 0.9306, 0.7963, 0.9176, 0.7918, 0.8879, 0.7831, 0.8972, 0.7856, 0.8939, 0.7906, 0.9176, 0.7918, 0.9306, 0.7963, 0.9147, 0.8187, 0.9068, 0.8076, 0.8619, 0.6945, 0.8703, 0.6832, 0.8887, 0.6886, 0.8885, 0.7023, 0.8824, 0.6654, 0.8878, 0.6574, 0.8881, 0.6672, 0.9068, 0.7884, 0.9176, 0.7918, 0.9068, 0.8076, 0.9001, 0.7985, 0.8522, 0.7086, 0.8619, 0.6945, 0.8885, 0.7023, 0.8882, 0.7199, 0.8769, 0.6736, 0.8824, 0.6654, 0.8881, 0.6672, 0.8884, 0.6773, 0.8972, 0.7856, 0.9068, 0.7884, 0.9001, 0.7985, 0.8939, 0.7906, 0.9306, 0.7963, 0.9476, 0.8024, 0.9247, 0.8331, 0.9147, 0.8187, 0.8703, 0.6832, 0.8769, 0.6736, 0.8884, 0.6773, 0.8887, 0.6886])
me_cube.materials.append(mat_pallascat)
me_cube.use_remesh_preserve_volume = False
me_cube.use_remesh_preserve_attributes = False
me_cube.use_mirror_vertex_groups = False
me_cube.update()
arm_armature_001 = bpy.data.armatures.new('Armature.001')  # bones are not reproduced

# ---- objects
ob_lamp = bpy.data.objects.new('Lamp', light_lamp)
ob_camera = bpy.data.objects.new('Camera', cam_camera)
ob_catarmature = bpy.data.objects.new('CatArmature', arm_armature_001)
ob_cube = bpy.data.objects.new('Cube', me_cube)

# ---- transforms, parenting, visibility, modifiers, constraints
ob_lamp.location = (4.076, 1.005, 5.904)
ob_lamp.rotation_euler = (0.6503, 0.05522, 1.866)
ob_lamp.lock_rotations_4d = False
ob_lamp.empty_display_type = 'ARROWS'
ob_lamp.color = (0.0, 0.0, 0.0, 0.0)
ob_lamp.lineart.crease_threshold = 0.0
ob_camera.location = (15.91, 1.796, 7.101)
ob_camera.rotation_euler = (1.228, -2.163e-06, 1.529)
ob_camera.lock_rotations_4d = False
ob_camera.empty_display_type = 'ARROWS'
ob_camera.color = (0.0, 0.0, 0.0, 0.0)
ob_camera.display_type = 'WIRE'
ob_camera.lineart.crease_threshold = 0.0
ob_catarmature.location = (2.997e-08, 5.355, 7.3)
ob_catarmature.rotation_euler = (1.559, 2.22e-16, 2.194e-16)
ob_catarmature.scale = (2.121, 2.121, 2.121)
ob_catarmature.show_in_front = True
ob_catarmature.lineart.crease_threshold = 0.0
ob_cube.parent = ob_catarmature
ob_cube.matrix_parent_inverse = Matrix(((0.4714, -1.735e-17, 0.0, -1.413e-08), (1.034e-16, 0.005676, 0.4714, -3.472), (1.047e-16, -0.4714, 0.005676, 2.483), (0.0, 0.0, 0.0, 1.0)))
ob_cube.location = (0.0, 0.0, 0.0)
ob_cube.lock_rotations_4d = False
ob_cube.empty_display_type = 'ARROWS'
ob_cube.lineart.crease_threshold = 0.0
_vg = ob_cube.vertex_groups.new(name='Bone')
for _i, _w in zip([18, 34, 40, 41, 48, 49, 55, 56, 60, 64, 102, 103, 104, 105, 106, 107, 109, 110, 111, 112, 132, 133, 134, 135, 136, 146], [0.05459, 0.02112, 0.2885, 0.1431, 0.4433, 0.5162, 0.08941, 0.02174, 0.6716, 0.05862, 0.8255, 0.6716, 0.7401, 0.8563, 0.8343, 0.04412, 0.07489, 0.05656, 0.05656, 0.02624, 0.1277, 0.1073, 0.1468, 0.1395, 0.1713, 0.007881]): _vg.add([_i], _w, 'REPLACE')
_vg = ob_cube.vertex_groups.new(name='Bone.003')
for _i, _w in zip([8, 10, 13, 18, 23, 27, 29, 31, 34, 35, 39, 41, 49, 50, 51, 52, 54, 55, 56, 58, 60, 62, 64, 66, 67, 98, 102, 105], [0.07849, 0.5645, 0.04032, 0.5222, 0.2001, 0.6277, 0.05702, 0.06645, 0.6869, 0.5905, 0.1797, 0.4344, 0.2235, 0.2792, 0.131, 0.05932, 0.02485, 0.3363, 0.001735, 0.1361, 0.06123, 0.3307, 0.07328, 0.1025, 0.1591, 0.002935, 0.01243, 0.008746]): _vg.add([_i], _w, 'REPLACE')
_vg = ob_cube.vertex_groups.new(name='Bone.002')
for _i, _w in zip([3, 5, 10, 13, 23, 27, 29, 34, 35, 39, 50, 52, 55, 57, 58, 59, 61, 62, 63, 65, 66, 68, 72, 74, 75, 77, 78, 79, 83, 84, 86, 89, 90, 91, 94, 95, 96, 97, 98, 99, 100, 173, 174], [0.01371, 0.08786, 0.1937, 0.4705, 0.5089, 0.05943, 0.6172, 0.05249, 0.209, 0.6395, 0.2336, 0.5656, 0.06088, 0.05233, 0.5946, 0.02747, 0.004596, 0.06493, 0.02024, 0.05868, 0.08079, 0.1608, 0.01365, 0.06227, 0.06536, 0.05329, 0.1004, 0.005334, 0.06569, 0.05543, 0.00519, 0.01213, 0.001436, 0.006705, 0.07776, 0.05632, 0.2456, 0.09218, 0.2591, 0.1154, 0.2305, 0.005251, 0.009382]): _vg.add([_i], _w, 'REPLACE')
_vg = ob_cube.vertex_groups.new(name='Neck')
for _i, _w in zip([1, 3, 5, 13, 23, 29, 52, 57, 59, 61, 65, 68, 71, 72, 74, 75, 76, 77, 78, 79, 82, 83, 84, 85, 86, 87, 88, 89, 90, 91, 92, 93, 95, 96, 98, 99, 100, 173, 174], [0.001128, 0.1269, 0.4094, 0.1485, 0.01816, 0.05593, 0.003132, 0.239, 0.0116, 0.08132, 0.07791, 0.1064, 0.009783, 0.01689, 0.08291, 0.1264, 0.05635, 0.06283, 0.432, 0.1078, 0.002649, 0.08304, 0.06346, 0.0666, 0.1179, 0.002357, 0.01001, 0.1349, 0.1079, 0.1202, 0.03794, 0.01959, 0.0277, 0.3449, 0.007242, 0.1245, 0.05401, 0.08968, 0.117]): _vg.add([_i], _w, 'REPLACE')
_vg = ob_cube.vertex_groups.new(name='Head')
for _i, _w in zip([3, 4, 5, 13, 23, 29, 39, 50, 52, 57, 58, 59, 61, 65, 68, 69, 70, 71, 72, 73, 74, 75, 76, 77, 78, 79, 80, 81, 82, 83, 84, 85, 86, 87, 88, 89, 90, 91, 92, 93, 94, 95, 96, 97, 98, 99, 100, 157, 158, 159, 160, 161, 162, 163, 164, 165, 166, 167, 168, 169, 170, 171, 172, 173, 174, 175, 176, 177, 178, 179, 180, 181, 182, 183, 184, 185, 186, 187, 188, 189, 190, 191, 192, 193, 194, 195, 196, 197, 198, 199, 200, 201, 202, 203, 204, 205, 206, 207, 208, 209, 210, 211, 212, 213, 214, 215, 216, 217, 218, 219, 220, 221, 222, 223, 224, 225, 226, 227, 228, 229, 230, 231, 232, 233, 234, 235, 236, 237, 238, 239, 240, 241, 242, 243, 244, 245, 246, 247, 248, 249, 250, 251, 252, 253, 254, 255, 256, 257, 258, 259, 260, 261, 262, 263, 264, 265, 266], [0.6741, 0.02215, 0.2036, 0.1186, 0.03083, 0.2103, 0.06539, 0.02054, 0.2806, 0.5214, 0.09934, 0.06131, 0.05588, 0.1688, 0.223, 0.9829, 0.9635, 0.9379, 0.9191, 0.9655, 0.822, 0.763, 0.8934, 0.8576, 0.3385, 0.7983, 0.9597, 0.9746, 0.9496, 0.818, 0.8544, 0.8749, 0.7504, 0.9501, 0.943, 0.715, 0.7736, 0.7377, 0.9171, 0.9341, 0.8792, 0.8842, 0.2862, 0.8643, 0.6526, 0.709, 0.661, 1.0, 1.0, 1.0, 1.0, 1.0, 1.0, 1.0, 1.0, 1.0, 1.0, 1.0, 1.0, 1.0, 1.0, 1.0, 1.0, 0.798, 0.7383, 1.0, 1.0, 1.0, 1.0, 1.0, 1.0, 1.0, 1.0, 1.0, 1.0, 1.0, 1.0, 1.0, 1.0, 1.0, 1.0, 1.0, 1.0, 1.0, 1.0, 1.0, 1.0, 1.0, 1.0, 1.0, 1.0, 1.0, 1.0, 1.0, 1.0, 1.0, 1.0, 1.0, 1.0, 1.0, 1.0, 1.0, 1.0, 1.0, 1.0, 1.0, 1.0, 1.0, 1.0, 1.0, 1.0, 1.0, 1.0, 1.0, 1.0, 1.0, 1.0, 1.0, 1.0, 1.0, 1.0, 1.0, 1.0, 1.0, 1.0, 1.0, 1.0, 1.0, 1.0, 1.0, 1.0, 1.0, 1.0, 1.0, 1.0, 1.0, 1.0, 1.0, 1.0, 1.0, 1.0, 1.0, 1.0, 1.0, 1.0, 1.0, 1.0, 1.0, 1.0, 1.0, 1.0, 1.0, 1.0, 1.0, 1.0, 1.0, 1.0]): _vg.add([_i], _w, 'REPLACE')
_vg = ob_cube.vertex_groups.new(name='Shoulder.L')
for _i, _w in zip([1, 3, 4, 5, 7, 12, 13, 31, 32, 33, 37, 38, 51, 53, 54, 57, 59, 61, 63, 65, 68, 78, 79, 85, 86, 89, 90, 91, 96, 173, 174], [0.6735, 0.1419, 0.8191, 0.2043, 0.5635, 0.1022, 0.03035, 0.0005537, 0.1357, 0.01694, 0.01102, 0.05824, 0.03357, 0.6162, 0.1288, 0.165, 0.7575, 0.6661, 0.06638, 0.6343, 0.4577, 0.07205, 0.04804, 0.009393, 0.08857, 0.1023, 0.07778, 0.09696, 0.00917, 0.06014, 0.0934]): _vg.add([_i], _w, 'REPLACE')
_vg = ob_cube.vertex_groups.new(name='Shoulder2.L')
for _i, _w in zip([1, 5, 7, 8, 10, 12, 13, 22, 23, 26, 27, 30, 31, 37, 38, 51, 53, 54, 56, 59, 61, 62, 63, 65, 66, 67, 78, 96], [0.05936, 0.07133, 0.04596, 0.3845, 0.07178, 0.07932, 0.1445, 0.1196, 0.1245, 0.04753, 0.008601, 0.009487, 0.419, 0.08722, 0.5103, 0.3393, 0.08875, 0.4631, 0.08529, 0.007432, 0.1378, 0.2553, 0.7764, 0.01608, 0.5899, 0.06012, 0.02609, 0.05442]): _vg.add([_i], _w, 'REPLACE')
_vg = ob_cube.vertex_groups.new(name='UpperArm.L')
for _i, _w in zip([1, 4, 7, 8, 12, 14, 15, 22, 31, 32, 37, 38, 51, 53, 54, 62, 63, 66], [0.1389, 0.01226, 0.04332, 0.1867, 0.5964, 0.04397, 0.06671, 0.6807, 0.09917, 0.009432, 0.004641, 0.09905, 0.073, 0.02731, 0.07707, 0.06433, 0.05368, 0.09721]): _vg.add([_i], _w, 'REPLACE')
_vg = ob_cube.vertex_groups.new(name='Arm.L')
for _i, _w in zip([0, 1, 4, 7, 8, 9, 11, 12, 14, 15, 22, 28, 31, 32, 33, 36, 37, 38, 51, 53, 54, 59], [0.1316, 0.05959, 0.03658, 0.2787, 0.03826, 0.08537, 0.06717, 0.1853, 0.8661, 0.8069, 0.1121, 0.2123, 0.0694, 0.7111, 0.5605, 0.234, 0.7234, 0.2037, 0.07662, 0.1812, 0.1592, 0.0483]): _vg.add([_i], _w, 'REPLACE')
_vg = ob_cube.vertex_groups.new(name='Shoulder.R')
_vg = ob_cube.vertex_groups.new(name='Shoulder2.R')
_vg = ob_cube.vertex_groups.new(name='UpperArm.R')
_vg = ob_cube.vertex_groups.new(name='Arm.R')
_vg = ob_cube.vertex_groups.new(name='Hip.L')
for _i, _w in zip([16, 18, 25, 26, 27, 40, 41, 47, 48, 60, 62, 64, 67, 103, 104, 106], [0.9219, 0.2271, 0.08515, 0.05482, 0.06461, 0.4329, 0.0002253, 0.03034, 0.2601, 0.1545, 0.01681, 0.7984, 0.1016, 0.09251, 0.07552, 0.03576]): _vg.add([_i], _w, 'REPLACE')
_vg = ob_cube.vertex_groups.new(name='Thigh.L')
for _i, _w in zip([8, 10, 18, 22, 23, 24, 26, 27, 30, 31, 38, 42, 48, 51, 54, 56, 62, 64, 66, 67], [0.2079, 0.05115, 0.05005, 0.01016, 0.002194, 0.05832, 0.7155, 0.1168, 0.4466, 0.1765, 0.0341, 0.04736, 0.07038, 0.1811, 0.05919, 0.4553, 0.1914, 0.01998, 0.05546, 0.5881]): _vg.add([_i], _w, 'REPLACE')
_vg = ob_cube.vertex_groups.new(name='Knee.L')
for _i, _w in zip([16, 17, 20, 24, 25, 26, 30, 31, 40, 42, 43, 46, 47, 48, 51, 54, 56, 103, 104], [0.02395, 0.07074, 0.1323, 0.1446, 0.7728, 0.05274, 0.4325, 0.09455, 0.1933, 0.6671, 0.1489, 0.05676, 0.8226, 0.1657, 0.1062, 0.01616, 0.2968, 0.03068, 0.008206]): _vg.add([_i], _w, 'REPLACE')
_vg = ob_cube.vertex_groups.new(name='Ankle.L')
for _i, _w in zip([17, 19, 20, 21, 24, 25, 26, 42, 43, 44, 45, 46, 47], [0.267, 0.1769, 0.8452, 0.9202, 0.6553, 0.1265, 0.05746, 0.1562, 0.08153, 0.04505, 0.9557, 0.9364, 0.09658]): _vg.add([_i], _w, 'REPLACE')
_vg = ob_cube.vertex_groups.new(name='Tail1')
for _i, _w in zip([101, 102, 103, 104, 105, 106, 107, 109, 110, 111, 112, 114, 115, 116, 132, 133, 134, 135, 136, 142, 143, 144, 145, 146], [0.004929, 0.07537, 0.1154, 0.09474, 0.05587, 0.07824, 0.2251, 0.2354, 0.2261, 0.2417, 0.2145, 0.04116, 0.01679, 0.02174, 0.6232, 0.6747, 0.5903, 0.5766, 0.4965, 0.08427, 0.06613, 0.05867, 0.07388, 0.09497]): _vg.add([_i], _w, 'REPLACE')
_vg = ob_cube.vertex_groups.new(name='Tail1.001')
for _i, _w in zip([101, 102, 103, 104, 106, 107, 108, 109, 110, 111, 112, 114, 115, 116, 117, 119, 120, 121, 122, 123, 125, 132, 133, 134, 135, 136, 137, 138, 139, 140, 141, 142, 143, 144, 145, 146, 152, 153, 154, 155, 156], [0.7635, 0.009012, 0.06018, 0.03568, 0.00949, 0.6978, 0.08562, 0.6255, 0.6755, 0.6631, 0.7235, 0.6696, 0.7371, 0.721, 0.7893, 0.1222, 0.09602, 0.109, 0.07599, 0.007537, 0.001103, 0.2288, 0.2023, 0.2394, 0.249, 0.2782, 0.2467, 0.1974, 0.2079, 0.1826, 0.2348, 0.7896, 0.8321, 0.8555, 0.8025, 0.7377, 0.05239, 0.009439, 0.004301, 0.02191, 0.04001]): _vg.add([_i], _w, 'REPLACE')
_vg = ob_cube.vertex_groups.new(name='Tail1.002')
for _i, _w in zip([101, 108, 109, 110, 111, 113, 114, 115, 116, 117, 119, 120, 121, 122, 123, 124, 125, 126, 130, 131, 137, 138, 139, 140, 141, 142, 143, 144, 145, 146, 147, 148, 149, 150, 151, 152, 153, 154, 155, 156], [0.1747, 0.667, 0.03143, 0.004846, 0.007596, 0.1144, 0.2158, 0.1841, 0.1975, 0.1595, 0.5581, 0.6374, 0.6108, 0.6956, 0.1441, 0.1195, 0.1569, 0.1122, 0.01025, 0.00248, 0.5785, 0.6899, 0.6596, 0.7195, 0.627, 0.08907, 0.07369, 0.06367, 0.08474, 0.1076, 0.05048, 0.02563, 0.03243, 0.0267, 0.06686, 0.2526, 0.2242, 0.2184, 0.2255, 0.2678]): _vg.add([_i], _w, 'REPLACE')
_vg = ob_cube.vertex_groups.new(name='Tail1.003')
for _i, _w in zip([101, 108, 113, 114, 115, 116, 118, 119, 120, 121, 122, 123, 124, 125, 126, 127, 128, 129, 130, 131, 137, 138, 139, 140, 141, 146, 147, 148, 149, 150, 151, 152, 153, 154, 155, 156], [0.004867, 0.243, 0.869, 0.05312, 0.02052, 0.02383, 0.9811, 0.3098, 0.2604, 0.2741, 0.2249, 0.825, 0.8597, 0.8161, 0.8721, 0.9936, 0.9834, 0.9813, 0.9649, 0.9697, 0.1541, 0.1032, 0.1194, 0.0901, 0.1246, 0.0008824, 0.9391, 0.9564, 0.9526, 0.9548, 0.9219, 0.6909, 0.7445, 0.7531, 0.7361, 0.6847]): _vg.add([_i], _w, 'REPLACE')
_vg = ob_cube.vertex_groups.new(name='Hip.R')
_vg = ob_cube.vertex_groups.new(name='Thigh.R')
_vg = ob_cube.vertex_groups.new(name='Knee.R')
_vg = ob_cube.vertex_groups.new(name='Ankle.R')
_vg = ob_cube.vertex_groups.new(name='Foot.L')
for _i, _w in zip([17, 19, 21, 24, 42, 43, 44, 45], [0.6328, 0.7885, 0.05887, 0.1134, 0.1198, 0.7541, 0.9343, 0.0004773]): _vg.add([_i], _w, 'REPLACE')
_vg = ob_cube.vertex_groups.new(name='LegFrontIK.L')
for _i, _w in zip([0, 2, 6, 7, 9, 11, 14, 15, 28, 32, 33, 36, 37, 38], [0.8539, 0.9939, 0.9738, 0.02287, 0.9047, 0.9265, 0.06421, 0.09657, 0.7688, 0.09263, 0.3896, 0.7284, 0.1137, 0.01163]): _vg.add([_i], _w, 'REPLACE')
_vg = ob_cube.vertex_groups.new(name='SpineIK')
for _i, _w in zip([10, 18, 27, 34, 35, 39, 41, 49, 50, 52, 55, 58, 60, 102, 105], [0.02307, 0.1109, 0.05832, 0.1624, 0.1159, 0.04854, 0.3781, 0.218, 0.3984, 0.03973, 0.4741, 0.1264, 0.04478, 0.008625, 0.001305]): _vg.add([_i], _w, 'REPLACE')
_vg = ob_cube.vertex_groups.new(name='Foot.R')
_vg = ob_cube.vertex_groups.new(name='LegFrontIK.R')
_m = ob_cube.modifiers.new('Mirror', 'MIRROR')
_m = ob_cube.modifiers.new('Armature', 'ARMATURE')
_m.object = ob_catarmature

# ---- collection membership
col_collection_1.objects.link(ob_lamp)
col_collection_1.objects.link(ob_camera)
col_collection_1.objects.link(ob_catarmature)
col_collection_1.objects.link(ob_cube)

# ---- scene / render settings (as saved in the file)
scene.camera = ob_camera
scene.frame_start = 0; scene.frame_end = 28; scene.frame_set(18)
scene.render.engine = 'BLENDER_EEVEE_NEXT'
scene.render.resolution_percentage = 25
scene.render.dither_intensity = 0.0
scene.cycles.use_denoising = False
scene.cycles.samples = 128
scene.cycles.sampling_pattern = 'TABULATED_SOBOL'
scene.cycles.use_adaptive_sampling = False
scene.cycles.use_light_tree = False
scene.cycles.blur_glossy = 0.0
scene.cycles.sample_clamp_indirect = 0.0
scene.view_settings.view_transform = 'Standard'
bpy.context.view_layer.update()
